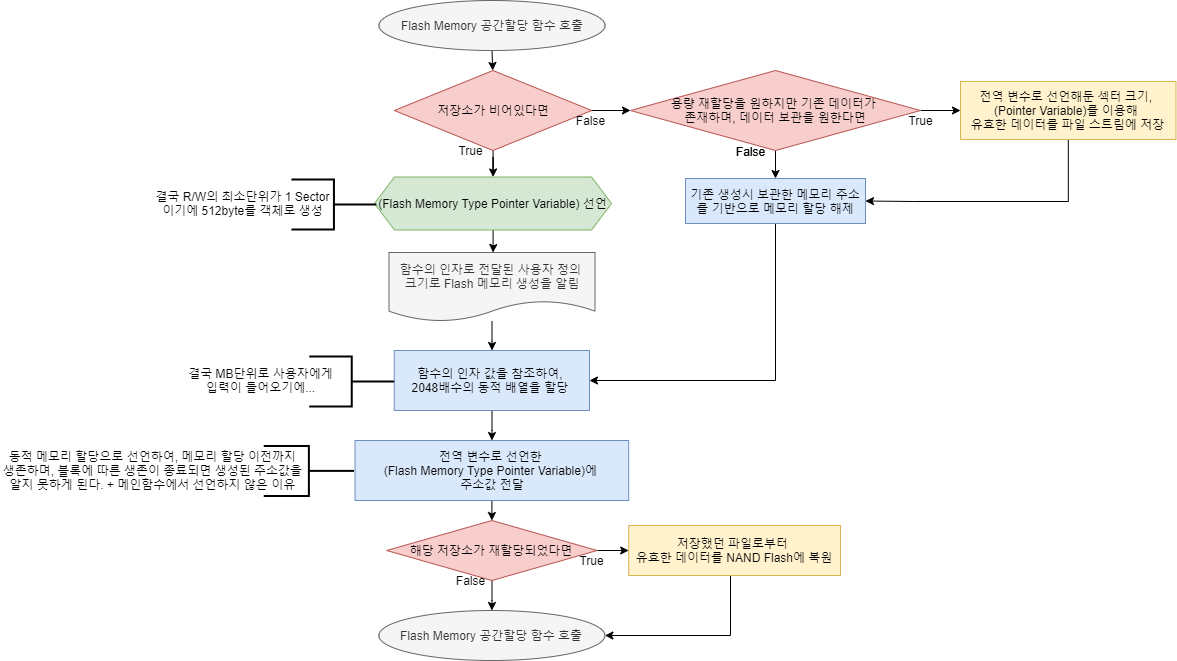

The diagram above was exported from draw.io. Its source (the exported page's mxGraphModel, read from the mxfile embedded in the PNG):
<mxGraphModel dx="1086" dy="806" grid="1" gridSize="10" guides="1" tooltips="1" connect="1" arrows="1" fold="1" page="1" pageScale="1" pageWidth="1390" pageHeight="980" math="0" shadow="0">
  <root>
    <mxCell id="0" />
    <mxCell id="1" parent="0" />
    <mxCell id="JFL_zQ9Kx4viAZFWPS2V-1" style="edgeStyle=orthogonalEdgeStyle;rounded=0;orthogonalLoop=1;jettySize=auto;html=1;exitX=0.5;exitY=1;exitDx=0;exitDy=0;entryX=0.5;entryY=0;entryDx=0;entryDy=0;" parent="1" source="JFL_zQ9Kx4viAZFWPS2V-2" edge="1">
      <mxGeometry relative="1" as="geometry">
        <mxPoint x="652.25" y="110" as="targetPoint" />
      </mxGeometry>
    </mxCell>
    <mxCell id="JFL_zQ9Kx4viAZFWPS2V-2" value="Flash Memory 공간할당 함수 호출" style="ellipse;whiteSpace=wrap;html=1;fillColor=#f5f5f5;strokeColor=#666666;fontColor=#333333;" parent="1" vertex="1">
      <mxGeometry x="538.5" y="40" width="226" height="50" as="geometry" />
    </mxCell>
    <mxCell id="cl2Hv9ZQ04D2y4c1nHDw-9" style="edgeStyle=orthogonalEdgeStyle;rounded=0;orthogonalLoop=1;jettySize=auto;html=1;entryX=0;entryY=0.5;entryDx=0;entryDy=0;" parent="1" source="JFL_zQ9Kx4viAZFWPS2V-11" target="cl2Hv9ZQ04D2y4c1nHDw-4" edge="1">
      <mxGeometry relative="1" as="geometry" />
    </mxCell>
    <mxCell id="cl2Hv9ZQ04D2y4c1nHDw-11" value="" style="edgeStyle=orthogonalEdgeStyle;rounded=0;orthogonalLoop=1;jettySize=auto;html=1;" parent="1" source="JFL_zQ9Kx4viAZFWPS2V-11" target="cl2Hv9ZQ04D2y4c1nHDw-10" edge="1">
      <mxGeometry relative="1" as="geometry" />
    </mxCell>
    <mxCell id="JFL_zQ9Kx4viAZFWPS2V-11" value="저장소가 비어있다면" style="rhombus;whiteSpace=wrap;html=1;fillColor=#f8cecc;strokeColor=#b85450;" parent="1" vertex="1">
      <mxGeometry x="553.75" y="110" width="197.51" height="80" as="geometry" />
    </mxCell>
    <mxCell id="JFL_zQ9Kx4viAZFWPS2V-13" value="True" style="text;html=1;align=center;verticalAlign=middle;resizable=0;points=[];autosize=1;" parent="1" vertex="1">
      <mxGeometry x="610" y="180" width="40" height="20" as="geometry" />
    </mxCell>
    <mxCell id="JFL_zQ9Kx4viAZFWPS2V-14" value="False" style="text;html=1;align=center;verticalAlign=middle;resizable=0;points=[];autosize=1;" parent="1" vertex="1">
      <mxGeometry x="730" y="150" width="40" height="20" as="geometry" />
    </mxCell>
    <mxCell id="cl2Hv9ZQ04D2y4c1nHDw-6" value="" style="edgeStyle=orthogonalEdgeStyle;rounded=0;orthogonalLoop=1;jettySize=auto;html=1;" parent="1" source="cl2Hv9ZQ04D2y4c1nHDw-4" edge="1">
      <mxGeometry relative="1" as="geometry">
        <mxPoint x="1120" y="150" as="targetPoint" />
      </mxGeometry>
    </mxCell>
    <mxCell id="cl2Hv9ZQ04D2y4c1nHDw-48" value="" style="edgeStyle=orthogonalEdgeStyle;rounded=0;orthogonalLoop=1;jettySize=auto;html=1;entryX=0.5;entryY=0;entryDx=0;entryDy=0;" parent="1" source="cl2Hv9ZQ04D2y4c1nHDw-4" target="cl2Hv9ZQ04D2y4c1nHDw-53" edge="1">
      <mxGeometry relative="1" as="geometry">
        <mxPoint x="937.8" y="211.5" as="targetPoint" />
      </mxGeometry>
    </mxCell>
    <mxCell id="cl2Hv9ZQ04D2y4c1nHDw-4" value="용량 재할당을 원하지만 기존 데이터가 &lt;br&gt;존재하며,&amp;nbsp;데이터 보관을 원한다면" style="rhombus;whiteSpace=wrap;html=1;fillColor=#f8cecc;strokeColor=#b85450;" parent="1" vertex="1">
      <mxGeometry x="790" y="110" width="290" height="80" as="geometry" />
    </mxCell>
    <mxCell id="cl2Hv9ZQ04D2y4c1nHDw-5" value="True" style="text;html=1;align=center;verticalAlign=middle;resizable=0;points=[];autosize=1;" parent="1" vertex="1">
      <mxGeometry x="1060" y="150" width="40" height="20" as="geometry" />
    </mxCell>
    <mxCell id="cl2Hv9ZQ04D2y4c1nHDw-7" value="False" style="text;html=1;align=center;verticalAlign=middle;resizable=0;points=[];autosize=1;" parent="1" vertex="1">
      <mxGeometry x="890" y="181" width="40" height="20" as="geometry" />
    </mxCell>
    <mxCell id="cl2Hv9ZQ04D2y4c1nHDw-19" value="" style="edgeStyle=orthogonalEdgeStyle;rounded=0;orthogonalLoop=1;jettySize=auto;html=1;" parent="1" source="cl2Hv9ZQ04D2y4c1nHDw-10" edge="1">
      <mxGeometry relative="1" as="geometry">
        <mxPoint x="652.5" y="292" as="targetPoint" />
      </mxGeometry>
    </mxCell>
    <mxCell id="cl2Hv9ZQ04D2y4c1nHDw-10" value="(Flash Memory Type Pointer Variable) 선언" style="shape=hexagon;perimeter=hexagonPerimeter2;whiteSpace=wrap;html=1;fixedSize=1;fillColor=#d5e8d4;strokeColor=#82b366;" parent="1" vertex="1">
      <mxGeometry x="533.98" y="216.5" width="237.06" height="53" as="geometry" />
    </mxCell>
    <mxCell id="cl2Hv9ZQ04D2y4c1nHDw-15" value="" style="group" parent="1" vertex="1" connectable="0">
      <mxGeometry x="302.94" y="218" width="226" height="50" as="geometry" />
    </mxCell>
    <mxCell id="cl2Hv9ZQ04D2y4c1nHDw-16" value="" style="group" parent="cl2Hv9ZQ04D2y4c1nHDw-15" vertex="1" connectable="0">
      <mxGeometry y="-3.552713678800501e-15" width="226" height="50" as="geometry" />
    </mxCell>
    <mxCell id="cl2Hv9ZQ04D2y4c1nHDw-17" value="" style="group" parent="cl2Hv9ZQ04D2y4c1nHDw-16" vertex="1" connectable="0">
      <mxGeometry x="-1" y="3.552713678800501e-15" width="226" height="51" as="geometry" />
    </mxCell>
    <mxCell id="cl2Hv9ZQ04D2y4c1nHDw-47" value="" style="group" parent="cl2Hv9ZQ04D2y4c1nHDw-17" vertex="1" connectable="0">
      <mxGeometry x="8" width="226" height="51" as="geometry" />
    </mxCell>
    <mxCell id="cl2Hv9ZQ04D2y4c1nHDw-12" value="" style="strokeWidth=2;html=1;shape=mxgraph.flowchart.annotation_2;align=left;labelPosition=right;pointerEvents=1;rotation=-180;" parent="cl2Hv9ZQ04D2y4c1nHDw-47" vertex="1">
      <mxGeometry x="141" y="1" width="85" height="50" as="geometry" />
    </mxCell>
    <mxCell id="cl2Hv9ZQ04D2y4c1nHDw-13" value="결국 R/W의 최소단위가 1 Sector이기에 512byte를 객체로 생성" style="text;html=1;strokeColor=none;fillColor=none;align=center;verticalAlign=middle;whiteSpace=wrap;rounded=0;rotation=0;" parent="cl2Hv9ZQ04D2y4c1nHDw-47" vertex="1">
      <mxGeometry width="185" height="50" as="geometry" />
    </mxCell>
    <mxCell id="cl2Hv9ZQ04D2y4c1nHDw-22" value="" style="edgeStyle=orthogonalEdgeStyle;rounded=0;orthogonalLoop=1;jettySize=auto;html=1;" parent="1" source="cl2Hv9ZQ04D2y4c1nHDw-20" target="cl2Hv9ZQ04D2y4c1nHDw-21" edge="1">
      <mxGeometry relative="1" as="geometry" />
    </mxCell>
    <mxCell id="cl2Hv9ZQ04D2y4c1nHDw-20" value="함수의 인자로 전달된 사용자 정의 &lt;br&gt;크기로 Flash 메모리 생성을 알림" style="shape=document;whiteSpace=wrap;html=1;boundedLbl=1;fillColor=#f5f5f5;strokeColor=#666666;fontColor=#333333;" parent="1" vertex="1">
      <mxGeometry x="548.5" y="292" width="206" height="69" as="geometry" />
    </mxCell>
    <mxCell id="cl2Hv9ZQ04D2y4c1nHDw-29" value="" style="edgeStyle=orthogonalEdgeStyle;rounded=0;orthogonalLoop=1;jettySize=auto;html=1;" parent="1" source="cl2Hv9ZQ04D2y4c1nHDw-21" target="cl2Hv9ZQ04D2y4c1nHDw-28" edge="1">
      <mxGeometry relative="1" as="geometry" />
    </mxCell>
    <mxCell id="cl2Hv9ZQ04D2y4c1nHDw-21" value="함수의 인자 값을 참조하여, &lt;br&gt;2048배수의 동적 배열을 할당&amp;nbsp;" style="rounded=0;whiteSpace=wrap;html=1;fillColor=#dae8fc;strokeColor=#6c8ebf;" parent="1" vertex="1">
      <mxGeometry x="553.75" y="390" width="195.25" height="60" as="geometry" />
    </mxCell>
    <mxCell id="cl2Hv9ZQ04D2y4c1nHDw-23" value="" style="group" parent="1" vertex="1" connectable="0">
      <mxGeometry x="328.75" y="395" width="226" height="50" as="geometry" />
    </mxCell>
    <mxCell id="cl2Hv9ZQ04D2y4c1nHDw-24" value="" style="group" parent="cl2Hv9ZQ04D2y4c1nHDw-23" vertex="1" connectable="0">
      <mxGeometry y="-3.552713678800501e-15" width="226" height="50" as="geometry" />
    </mxCell>
    <mxCell id="cl2Hv9ZQ04D2y4c1nHDw-25" value="" style="group" parent="cl2Hv9ZQ04D2y4c1nHDw-24" vertex="1" connectable="0">
      <mxGeometry x="-1" y="3.552713678800501e-15" width="226" height="51" as="geometry" />
    </mxCell>
    <mxCell id="cl2Hv9ZQ04D2y4c1nHDw-26" value="" style="strokeWidth=2;html=1;shape=mxgraph.flowchart.annotation_2;align=left;labelPosition=right;pointerEvents=1;rotation=-180;" parent="cl2Hv9ZQ04D2y4c1nHDw-25" vertex="1">
      <mxGeometry x="141" y="1" width="85" height="50" as="geometry" />
    </mxCell>
    <mxCell id="cl2Hv9ZQ04D2y4c1nHDw-27" value="결국 MB단위로 사용자에게&lt;br&gt;입력이 들어오기에..." style="text;html=1;strokeColor=none;fillColor=none;align=center;verticalAlign=middle;whiteSpace=wrap;rounded=0;rotation=0;" parent="cl2Hv9ZQ04D2y4c1nHDw-25" vertex="1">
      <mxGeometry width="185" height="50" as="geometry" />
    </mxCell>
    <mxCell id="cl2Hv9ZQ04D2y4c1nHDw-60" value="" style="edgeStyle=orthogonalEdgeStyle;rounded=0;orthogonalLoop=1;jettySize=auto;html=1;" parent="1" source="cl2Hv9ZQ04D2y4c1nHDw-28" target="cl2Hv9ZQ04D2y4c1nHDw-59" edge="1">
      <mxGeometry relative="1" as="geometry" />
    </mxCell>
    <mxCell id="cl2Hv9ZQ04D2y4c1nHDw-28" value="전역 변수로 선언한 &lt;br&gt;(Flash Memory Type Pointer Variable)에&amp;nbsp;&lt;br&gt;주소값 전달" style="rounded=0;whiteSpace=wrap;html=1;fillColor=#dae8fc;strokeColor=#6c8ebf;" parent="1" vertex="1">
      <mxGeometry x="514.56" y="480" width="273.62" height="60" as="geometry" />
    </mxCell>
    <mxCell id="cl2Hv9ZQ04D2y4c1nHDw-45" value="" style="group" parent="1" vertex="1" connectable="0">
      <mxGeometry x="159.51000000000005" y="484.62" width="353.99999999999994" height="50.75999999999999" as="geometry" />
    </mxCell>
    <mxCell id="cl2Hv9ZQ04D2y4c1nHDw-38" value="" style="strokeWidth=2;html=1;shape=mxgraph.flowchart.annotation_2;align=left;labelPosition=right;pointerEvents=1;rotation=-180;" parent="cl2Hv9ZQ04D2y4c1nHDw-45" vertex="1">
      <mxGeometry x="263.73" y="0.7599999999999909" width="90.27" height="50" as="geometry" />
    </mxCell>
    <mxCell id="cl2Hv9ZQ04D2y4c1nHDw-39" value="동적 메모리 할당으로 선언하여, 메모리 할당 이전까지 &lt;br&gt;생존하며,&amp;nbsp;블록에 따른 생존이 종료되면 생성된 주소값을 &lt;br&gt;알지 못하게 된다. + 메인함수에서 선언하지 않은 이유&amp;nbsp;" style="text;html=1;strokeColor=none;fillColor=none;align=center;verticalAlign=middle;whiteSpace=wrap;rounded=0;rotation=0;" parent="cl2Hv9ZQ04D2y4c1nHDw-45" vertex="1">
      <mxGeometry width="308" height="50" as="geometry" />
    </mxCell>
    <mxCell id="cl2Hv9ZQ04D2y4c1nHDw-58" style="edgeStyle=orthogonalEdgeStyle;rounded=0;orthogonalLoop=1;jettySize=auto;html=1;entryX=1;entryY=0.5;entryDx=0;entryDy=0;" parent="1" source="cl2Hv9ZQ04D2y4c1nHDw-53" target="cl2Hv9ZQ04D2y4c1nHDw-21" edge="1">
      <mxGeometry relative="1" as="geometry">
        <Array as="points">
          <mxPoint x="935" y="420" />
        </Array>
      </mxGeometry>
    </mxCell>
    <mxCell id="cl2Hv9ZQ04D2y4c1nHDw-53" value="기존 생성시 보관한 메모리 주소를 기반으로 메모리 할당 해제" style="rounded=0;whiteSpace=wrap;html=1;fillColor=#dae8fc;strokeColor=#6c8ebf;" parent="1" vertex="1">
      <mxGeometry x="845" y="218" width="180" height="45" as="geometry" />
    </mxCell>
    <mxCell id="cl2Hv9ZQ04D2y4c1nHDw-57" style="edgeStyle=orthogonalEdgeStyle;rounded=0;orthogonalLoop=1;jettySize=auto;html=1;entryX=1;entryY=0.5;entryDx=0;entryDy=0;" parent="1" source="cl2Hv9ZQ04D2y4c1nHDw-54" target="cl2Hv9ZQ04D2y4c1nHDw-53" edge="1">
      <mxGeometry relative="1" as="geometry">
        <Array as="points">
          <mxPoint x="1228" y="241" />
          <mxPoint x="1073" y="241" />
        </Array>
      </mxGeometry>
    </mxCell>
    <mxCell id="cl2Hv9ZQ04D2y4c1nHDw-54" value="전역 변수로 선언해둔 섹터 크기, &lt;br&gt;(Pointer Variable)를 이용해&amp;nbsp;&lt;br&gt;유효한 데이터를 파일 스트림에 저장" style="rounded=0;whiteSpace=wrap;html=1;fillColor=#fff2cc;strokeColor=#d6b656;" parent="1" vertex="1">
      <mxGeometry x="1120" y="121" width="215.46" height="58" as="geometry" />
    </mxCell>
    <mxCell id="cl2Hv9ZQ04D2y4c1nHDw-68" value="" style="edgeStyle=orthogonalEdgeStyle;rounded=0;orthogonalLoop=1;jettySize=auto;html=1;" parent="1" source="cl2Hv9ZQ04D2y4c1nHDw-59" target="cl2Hv9ZQ04D2y4c1nHDw-67" edge="1">
      <mxGeometry relative="1" as="geometry" />
    </mxCell>
    <mxCell id="8WQg0MY1lmzEItPgwEP6-3" style="edgeStyle=orthogonalEdgeStyle;rounded=0;orthogonalLoop=1;jettySize=auto;html=1;entryX=0.5;entryY=0;entryDx=0;entryDy=0;" parent="1" source="cl2Hv9ZQ04D2y4c1nHDw-59" target="8WQg0MY1lmzEItPgwEP6-1" edge="1">
      <mxGeometry relative="1" as="geometry" />
    </mxCell>
    <mxCell id="cl2Hv9ZQ04D2y4c1nHDw-59" value="해당 저장소가 재할당되었다면" style="rhombus;whiteSpace=wrap;html=1;fillColor=#f8cecc;strokeColor=#b85450;" parent="1" vertex="1">
      <mxGeometry x="546.15" y="560" width="210.45" height="60" as="geometry" />
    </mxCell>
    <mxCell id="cl2Hv9ZQ04D2y4c1nHDw-64" value="True" style="text;html=1;align=center;verticalAlign=middle;resizable=0;points=[];autosize=1;" parent="1" vertex="1">
      <mxGeometry x="731.04" y="590" width="40" height="20" as="geometry" />
    </mxCell>
    <mxCell id="cl2Hv9ZQ04D2y4c1nHDw-65" value="False" style="text;html=1;align=center;verticalAlign=middle;resizable=0;points=[];autosize=1;" parent="1" vertex="1">
      <mxGeometry x="890" y="181" width="40" height="20" as="geometry" />
    </mxCell>
    <mxCell id="8WQg0MY1lmzEItPgwEP6-4" style="edgeStyle=orthogonalEdgeStyle;rounded=0;orthogonalLoop=1;jettySize=auto;html=1;entryX=1;entryY=0.5;entryDx=0;entryDy=0;" parent="1" source="cl2Hv9ZQ04D2y4c1nHDw-67" target="8WQg0MY1lmzEItPgwEP6-1" edge="1">
      <mxGeometry relative="1" as="geometry">
        <Array as="points">
          <mxPoint x="890" y="675" />
        </Array>
      </mxGeometry>
    </mxCell>
    <mxCell id="cl2Hv9ZQ04D2y4c1nHDw-67" value="저장했던 파일로부터 &lt;br&gt;유효한 데이터를&amp;nbsp;NAND Flash에 복원" style="rounded=0;whiteSpace=wrap;html=1;fillColor=#fff2cc;strokeColor=#d6b656;" parent="1" vertex="1">
      <mxGeometry x="788.18" y="565" width="211.82" height="50" as="geometry" />
    </mxCell>
    <mxCell id="8WQg0MY1lmzEItPgwEP6-1" value="Flash Memory 공간할당 함수 호출" style="ellipse;whiteSpace=wrap;html=1;fillColor=#f5f5f5;strokeColor=#666666;fontColor=#333333;" parent="1" vertex="1">
      <mxGeometry x="538.37" y="650" width="226" height="50" as="geometry" />
    </mxCell>
    <mxCell id="8WQg0MY1lmzEItPgwEP6-2" value="False" style="text;html=1;align=center;verticalAlign=middle;resizable=0;points=[];autosize=1;" parent="1" vertex="1">
      <mxGeometry x="610" y="610" width="40" height="20" as="geometry" />
    </mxCell>
  </root>
</mxGraphModel>